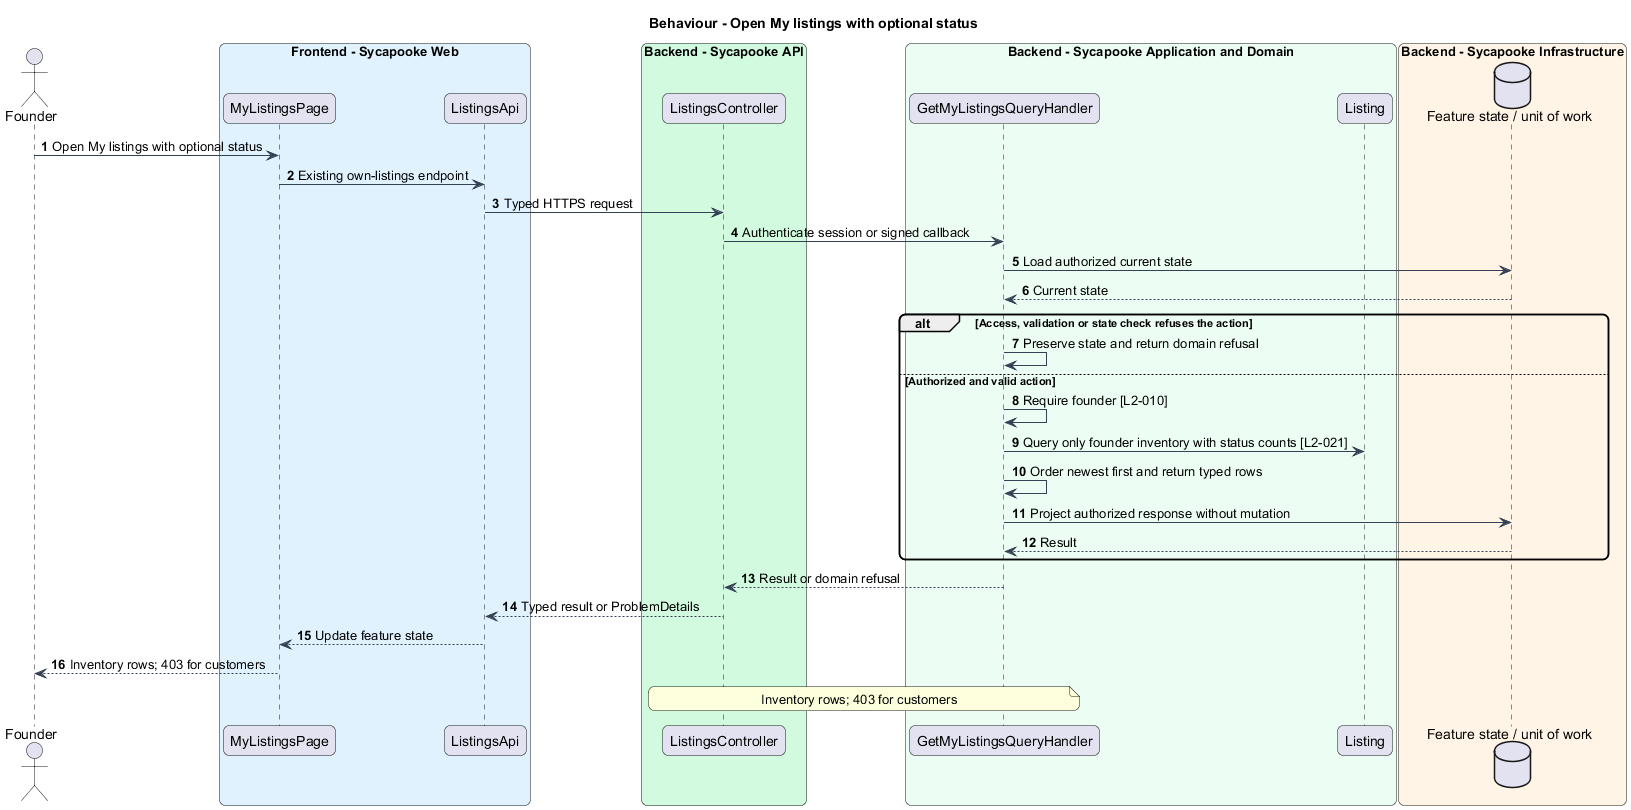

The diagram above was rendered by PlantUML. Its source (embedded in the PNG):
@startuml
skinparam backgroundColor #FFFFFF
skinparam shadowing false
skinparam roundcorner 12
skinparam defaultFontName Arial
skinparam ArrowColor #344054
title Behaviour - Open My listings with optional status
autonumber
actor "Founder" as actor
box "Frontend - Sycapooke Web" #E0F2FE
 participant "MyListingsPage" as page
 participant "ListingsApi" as client
end box
box "Backend - Sycapooke API" #D1FADF
 participant "ListingsController" as entry
end box
box "Backend - Sycapooke Application and Domain" #ECFDF3
 participant "GetMyListingsQueryHandler" as handler
 participant "Listing" as model
end box
box "Backend - Sycapooke Infrastructure" #FFF4E5
 database "Feature state / unit of work" as db
end box
actor -> page : Open My listings with optional status
page -> client : Existing own-listings endpoint
client -> entry : Typed HTTPS request
entry -> handler : Authenticate session or signed callback
handler -> db : Load authorized current state
db --> handler : Current state
alt Access, validation or state check refuses the action
 handler -> handler : Preserve state and return domain refusal
else Authorized and valid action
handler -> handler : Require founder [L2-010]
handler -> model : Query only founder inventory with status counts [L2-021]
handler -> handler : Order newest first and return typed rows
handler -> db : Project authorized response without mutation
db --> handler : Result
end
handler --> entry : Result or domain refusal
entry --> client : Typed result or ProblemDetails
client --> page : Update feature state
page --> actor : Inventory rows; 403 for customers
note over entry, handler
Inventory rows; 403 for customers
end note
@enduml